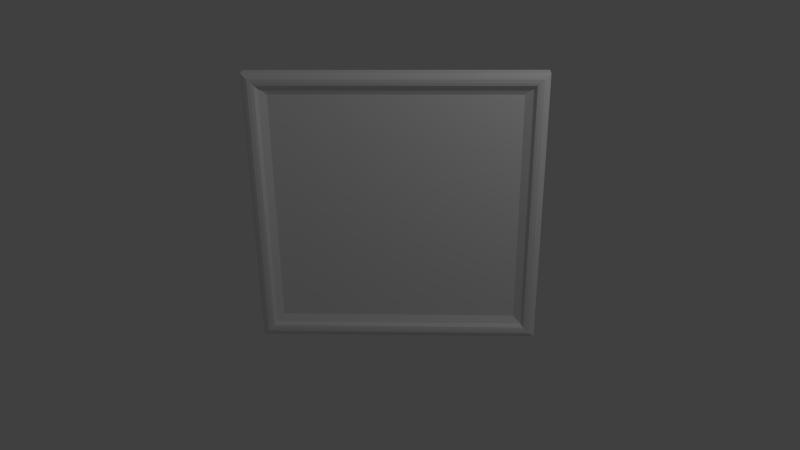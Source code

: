 # Source: pictureFrame.blend  (saved by Blender 2.73.0; exported with 4.5.12 LTS)
import bpy
from mathutils import Matrix  # noqa: F401  (used for matrix-valued properties, if any)

bpy.ops.wm.read_factory_settings(use_empty=True)
scene = bpy.context.scene
scene.name = 'Scene'

# ---- collections
col_collection_1 = bpy.data.collections.new('Collection 1'); scene.collection.children.link(col_collection_1)

# ---- materials (node trees are filled in below, after node groups)
mat_material = bpy.data.materials.new('Material')
mat_material.alpha_threshold = 0.0
mat_material.use_transparent_shadow = False
mat_material.roughness = 0.5
mat_material.line_color = (0.0, 0.0, 0.0, 1.0)

# ---- material node trees

# ---- world
world_world = bpy.data.worlds.new('World'); scene.world = world_world
world_world.color = (0.05088, 0.05088, 0.05088)
world_world.use_sun_shadow = False
world_world.sun_shadow_jitter_overblur = 0.0
world_world.cycles.sampling_method = 'MANUAL'
world_world.cycles.sample_map_resolution = 256

# ---- cameras
cam_camera = bpy.data.cameras.new('Camera')
cam_camera.clip_end = 100.0
cam_camera.lens = 35.0
cam_camera.sensor_width = 32.0
cam_camera.sensor_height = 18.0
cam_camera.ortho_scale = 7.314
cam_camera.dof.focus_distance = 0.0
cam_camera.dof.aperture_fstop = 128.0

# ---- lights
light_lamp = bpy.data.lights.new('Lamp', 'POINT')
light_lamp.transmission_factor = 0.0
light_lamp.cutoff_distance = 30.0
light_lamp.energy = 100.0
light_lamp.shadow_buffer_clip_start = 1.001
light_lamp.shadow_soft_size = 0.1
light_lamp.shadow_maximum_resolution = 0.006
light_lamp.use_absolute_resolution = True
light_lamp.cycles.use_multiple_importance_sampling = False

# ---- meshes
me_cube = bpy.data.meshes.new('Cube')
me_cube.from_pydata([(1.0, 1.0, -1.0), (1.0, -1.0, -1.0), (-1.0, -1.0, -1.0), (-1.0, 1.0, -1.0), (1.0, 1.0, 1.0), (1.0, -1.0, 1.0), (-1.0, -1.0, 1.0), (-1.0, 1.0, 1.0), (1.062, 3.537, -1.063), (1.062, -3.537, -1.063), (-1.062, -3.537, -1.063), (-1.062, 3.537, -1.063), (1.062, 3.537, 1.063), (1.062, -3.537, 1.063), (-1.062, -3.537, 1.063), (-1.062, 3.537, 1.063), (1.086, 3.5, -1.087), (1.086, -5.981, -1.087), (-1.086, -5.981, -1.087), (-1.086, 3.5, -1.087), (1.086, 3.5, 1.087), (1.086, -5.981, 1.087), (-1.086, -5.981, 1.087), (-1.086, 3.5, 1.087), (1.108, 3.988, -1.11), (1.108, -6.469, -1.11), (-1.108, -6.469, -1.11), (-1.108, 3.988, -1.11), (1.108, 3.988, 1.11), (1.108, -6.469, 1.11), (-1.108, -6.469, 1.11), (-1.108, 3.988, 1.11), (1.137, 4.124, -1.139), (1.137, -6.605, -1.139), (-1.137, -6.605, -1.139), (-1.137, 4.124, -1.139), (1.137, 4.124, 1.139), (1.137, -6.605, 1.139), (-1.137, -6.605, 1.139), (-1.137, 4.124, 1.139), (1.162, 3.445, -1.163), (1.162, -5.926, -1.163), (-1.162, -5.926, -1.163), (-1.162, 3.445, -1.163), (1.162, 3.445, 1.163), (1.162, -5.926, 1.163), (-1.162, -5.926, 1.163), (-1.162, 3.445, 1.163), (1.183, 2.717, -1.184), (1.183, -5.198, -1.184), (-1.183, -5.198, -1.184), (-1.183, 2.717, -1.184), (1.183, 2.717, 1.184), (1.183, -5.198, 1.184), (-1.183, -5.198, 1.184), (-1.183, 2.717, 1.184)], [], [(2, 6, 14, 10), (7, 3, 11, 15), (4, 7, 15, 12), (1, 5, 6, 2), (6, 5, 13, 14), (4, 0, 3, 7), (10, 14, 22, 18), (15, 11, 19, 23), (12, 15, 23, 20), (14, 13, 21, 22), (5, 1, 9, 13), (1, 2, 10, 9), (0, 4, 12, 8), (3, 0, 8, 11), (18, 22, 30, 26), (23, 19, 27, 31), (20, 23, 31, 28), (22, 21, 29, 30), (13, 9, 17, 21), (9, 10, 18, 17), (8, 12, 20, 16), (11, 8, 16, 19), (26, 30, 38, 34), (31, 27, 35, 39), (28, 31, 39, 36), (30, 29, 37, 38), (21, 17, 25, 29), (17, 18, 26, 25), (16, 20, 28, 24), (19, 16, 24, 27), (34, 38, 46, 42), (39, 35, 43, 47), (36, 39, 47, 44), (38, 37, 45, 46), (29, 25, 33, 37), (25, 26, 34, 33), (24, 28, 36, 32), (27, 24, 32, 35), (42, 46, 54, 50), (47, 43, 51, 55), (44, 47, 55, 52), (46, 45, 53, 54), (37, 33, 41, 45), (33, 34, 42, 41), (32, 36, 44, 40), (35, 32, 40, 43), (48, 49, 50, 51), (52, 55, 54, 53), (48, 52, 53, 49), (50, 54, 55, 51), (45, 41, 49, 53), (41, 42, 50, 49), (40, 44, 52, 48), (43, 40, 48, 51)])
me_cube.materials.append(mat_material)
me_cube.use_remesh_preserve_volume = False
me_cube.use_remesh_preserve_attributes = False
me_cube.use_mirror_vertex_groups = False
me_cube.update()

# ---- objects
ob_cube = bpy.data.objects.new('Cube', me_cube)
ob_lamp = bpy.data.objects.new('Lamp', light_lamp)
ob_camera = bpy.data.objects.new('Camera', cam_camera)

# ---- transforms, parenting, visibility, modifiers, constraints
ob_cube.location = (0.0, 0.0, 2.234)
ob_cube.scale = (1.0, 0.011, 1.0)
ob_cube.lock_rotations_4d = False
ob_cube.empty_display_type = 'ARROWS'
ob_cube.lineart.crease_threshold = 0.0
ob_lamp.location = (2.718, -2.04, 5.904)
ob_lamp.rotation_euler = (0.6503, 0.05522, 1.866)
ob_lamp.lock_rotations_4d = False
ob_lamp.empty_display_type = 'ARROWS'
ob_lamp.color = (0.0, 0.0, 0.0, 0.0)
ob_lamp.lineart.crease_threshold = 0.0
ob_camera.location = (0.2894, -6.508, 5.344)
ob_camera.rotation_euler = (1.109, 0.01082, 0.03539)
ob_camera.lock_rotations_4d = False
ob_camera.empty_display_type = 'ARROWS'
ob_camera.color = (0.0, 0.0, 0.0, 0.0)
ob_camera.display_type = 'WIRE'
ob_camera.lineart.crease_threshold = 0.0

# ---- collection membership
col_collection_1.objects.link(ob_cube)
col_collection_1.objects.link(ob_lamp)
col_collection_1.objects.link(ob_camera)

# ---- scene / render settings (as saved in the file)
scene.camera = ob_camera
scene.frame_start = 1; scene.frame_end = 250; scene.frame_set(1)
scene.render.engine = 'BLENDER_EEVEE_NEXT'
scene.render.resolution_percentage = 50
scene.render.dither_intensity = 0.0
scene.cycles.use_denoising = False
scene.cycles.samples = 10
scene.cycles.sampling_pattern = 'TABULATED_SOBOL'
scene.cycles.light_sampling_threshold = 0.0
scene.cycles.use_adaptive_sampling = False
scene.cycles.use_light_tree = False
scene.cycles.blur_glossy = 0.0
scene.cycles.pixel_filter_type = 'GAUSSIAN'
scene.cycles.sample_clamp_indirect = 0.0
scene.view_settings.view_transform = 'Standard'
bpy.context.view_layer.update()
